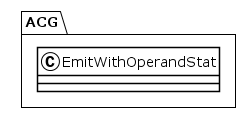

The diagram above was rendered by PlantUML. Its source (embedded in the PNG):
@startuml
!theme plain
package ACG {
class EmitWithOperandStat {
}
}
@enduml